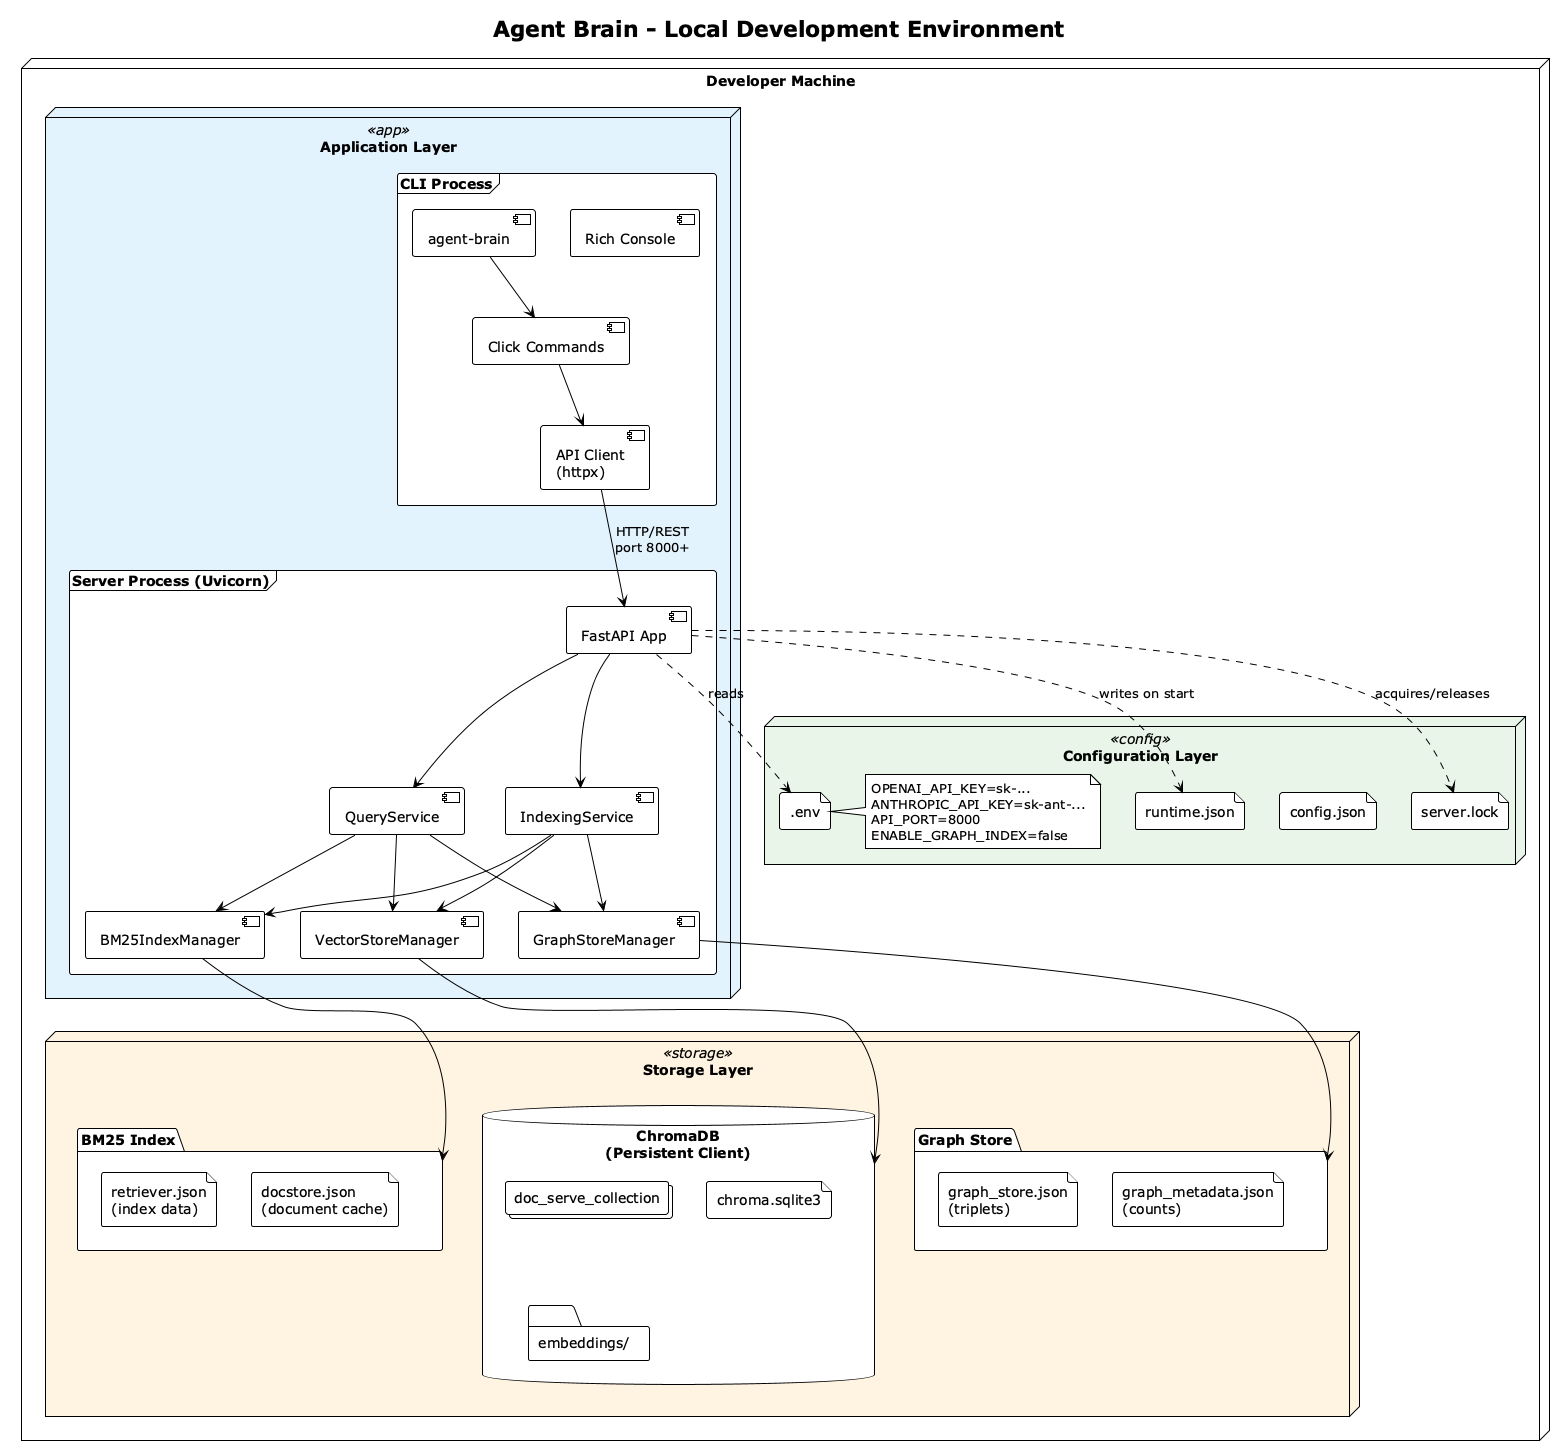

The diagram above was rendered by PlantUML. Its source (embedded in the PNG):
@startuml Local Development Deployment
!theme plain
skinparam backgroundColor #FEFEFE

title Agent Brain - Local Development Environment

skinparam node {
    BackgroundColor<<app>> #E3F2FD
    BackgroundColor<<storage>> #FFF3E0
    BackgroundColor<<config>> #E8F5E9
}

node "Developer Machine" {

    ' Application Layer
    node "Application Layer" <<app>> as app_layer {

        frame "CLI Process" {
            component [agent-brain] as cli_main
            component [Click Commands] as click_cmds
            component [Rich Console] as rich
            component [API Client\n(httpx)] as api_client
        }

        frame "Server Process (Uvicorn)" {
            component [FastAPI App] as fastapi
            component [QueryService] as query_svc
            component [IndexingService] as index_svc
            component [BM25IndexManager] as bm25_mgr
            component [VectorStoreManager] as vector_mgr
            component [GraphStoreManager] as graph_mgr
        }

        cli_main --> click_cmds
        click_cmds --> api_client
        api_client --> fastapi : HTTP/REST\nport 8000+

        fastapi --> query_svc
        fastapi --> index_svc
        index_svc --> bm25_mgr
        index_svc --> vector_mgr
        index_svc --> graph_mgr
        query_svc --> bm25_mgr
        query_svc --> vector_mgr
        query_svc --> graph_mgr
    }

    ' Storage Layer
    node "Storage Layer" <<storage>> as storage_layer {

        database "ChromaDB\n(Persistent Client)" as chromadb {
            collections "doc_serve_collection" as collection
            file "chroma.sqlite3" as sqlite
            folder "embeddings/" as embeddings
        }

        folder "BM25 Index" as bm25_store {
            file "retriever.json\n(index data)" as retriever_json
            file "docstore.json\n(document cache)" as docstore_json
        }

        folder "Graph Store" as graph_store {
            file "graph_store.json\n(triplets)" as triplets
            file "graph_metadata.json\n(counts)" as metadata
        }
    }

    ' Configuration Layer
    node "Configuration Layer" <<config>> as config_layer {

        file ".env" as env_file
        file "runtime.json" as runtime_file
        file "config.json" as config_file
        file "server.lock" as lock_file

        note right of env_file
            OPENAI_API_KEY=sk-...
            ANTHROPIC_API_KEY=sk-ant-...
            API_PORT=8000
            ENABLE_GRAPH_INDEX=false
        end note
    }

    ' Connections
    vector_mgr --> chromadb
    bm25_mgr --> bm25_store
    graph_mgr --> graph_store

    fastapi ..> env_file : reads
    fastapi ..> runtime_file : writes on start
    fastapi ..> lock_file : acquires/releases
}

@enduml